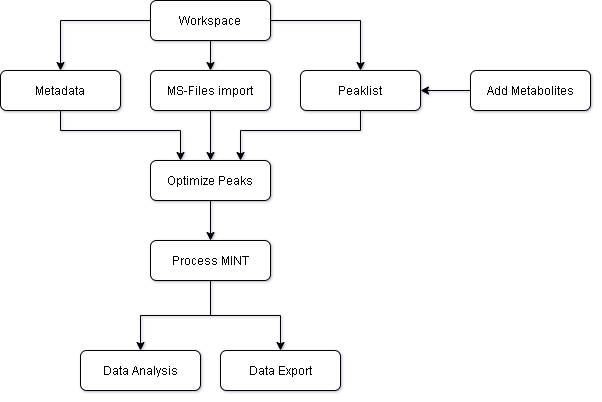

The diagram above was exported from draw.io. Its source (the exported page's mxGraphModel, read from the mxfile embedded in the PNG):
<mxGraphModel dx="2032" dy="1236" grid="1" gridSize="10" guides="1" tooltips="1" connect="1" arrows="1" fold="1" page="1" pageScale="1" pageWidth="850" pageHeight="1100" math="0" shadow="0">
  <root>
    <mxCell id="0" />
    <mxCell id="1" parent="0" />
    <mxCell id="4" style="edgeStyle=orthogonalEdgeStyle;rounded=0;orthogonalLoop=1;jettySize=auto;html=1;exitX=0.5;exitY=1;exitDx=0;exitDy=0;" parent="1" source="2" target="3" edge="1">
      <mxGeometry relative="1" as="geometry" />
    </mxCell>
    <mxCell id="33" style="edgeStyle=orthogonalEdgeStyle;rounded=0;orthogonalLoop=1;jettySize=auto;html=1;exitX=1;exitY=0.5;exitDx=0;exitDy=0;entryX=0.5;entryY=0;entryDx=0;entryDy=0;" edge="1" parent="1" source="2" target="8">
      <mxGeometry relative="1" as="geometry" />
    </mxCell>
    <mxCell id="40" style="edgeStyle=orthogonalEdgeStyle;rounded=0;orthogonalLoop=1;jettySize=auto;html=1;entryX=0.5;entryY=0;entryDx=0;entryDy=0;" edge="1" parent="1" source="2" target="25">
      <mxGeometry relative="1" as="geometry" />
    </mxCell>
    <mxCell id="2" value="Workspace" style="rounded=1;whiteSpace=wrap;html=1;" parent="1" vertex="1">
      <mxGeometry x="160" y="20" width="120" height="40" as="geometry" />
    </mxCell>
    <mxCell id="36" style="edgeStyle=orthogonalEdgeStyle;rounded=0;orthogonalLoop=1;jettySize=auto;html=1;entryX=0.5;entryY=0;entryDx=0;entryDy=0;" edge="1" parent="1" source="3" target="11">
      <mxGeometry relative="1" as="geometry" />
    </mxCell>
    <mxCell id="3" value="MS-Files import" style="rounded=1;whiteSpace=wrap;html=1;" parent="1" vertex="1">
      <mxGeometry x="160" y="90" width="120" height="40" as="geometry" />
    </mxCell>
    <mxCell id="39" style="edgeStyle=orthogonalEdgeStyle;rounded=0;orthogonalLoop=1;jettySize=auto;html=1;entryX=1;entryY=0.5;entryDx=0;entryDy=0;" edge="1" parent="1" source="7" target="8">
      <mxGeometry relative="1" as="geometry" />
    </mxCell>
    <mxCell id="7" value="Add Metabolites" style="rounded=1;whiteSpace=wrap;html=1;" parent="1" vertex="1">
      <mxGeometry x="480" y="90" width="120" height="40" as="geometry" />
    </mxCell>
    <mxCell id="37" style="edgeStyle=orthogonalEdgeStyle;rounded=0;orthogonalLoop=1;jettySize=auto;html=1;entryX=0.75;entryY=0;entryDx=0;entryDy=0;" edge="1" parent="1" source="8" target="11">
      <mxGeometry relative="1" as="geometry">
        <Array as="points">
          <mxPoint x="370" y="150" />
          <mxPoint x="250" y="150" />
        </Array>
      </mxGeometry>
    </mxCell>
    <mxCell id="8" value="Peaklist" style="rounded=1;whiteSpace=wrap;html=1;" parent="1" vertex="1">
      <mxGeometry x="310" y="90" width="120" height="40" as="geometry" />
    </mxCell>
    <mxCell id="42" style="edgeStyle=orthogonalEdgeStyle;rounded=0;orthogonalLoop=1;jettySize=auto;html=1;entryX=0.5;entryY=0;entryDx=0;entryDy=0;" edge="1" parent="1" source="11" target="16">
      <mxGeometry relative="1" as="geometry" />
    </mxCell>
    <mxCell id="11" value="Optimize Peaks" style="rounded=1;whiteSpace=wrap;html=1;" parent="1" vertex="1">
      <mxGeometry x="160" y="180" width="120" height="40" as="geometry" />
    </mxCell>
    <mxCell id="21" style="edgeStyle=orthogonalEdgeStyle;rounded=0;orthogonalLoop=1;jettySize=auto;html=1;" parent="1" source="16" target="17" edge="1">
      <mxGeometry relative="1" as="geometry" />
    </mxCell>
    <mxCell id="44" style="edgeStyle=orthogonalEdgeStyle;rounded=0;orthogonalLoop=1;jettySize=auto;html=1;entryX=0.5;entryY=0;entryDx=0;entryDy=0;" edge="1" parent="1" source="16" target="43">
      <mxGeometry relative="1" as="geometry" />
    </mxCell>
    <mxCell id="16" value="Process MINT" style="rounded=1;whiteSpace=wrap;html=1;" parent="1" vertex="1">
      <mxGeometry x="160" y="260" width="120" height="40" as="geometry" />
    </mxCell>
    <mxCell id="17" value="Data Analysis" style="rounded=1;whiteSpace=wrap;html=1;" parent="1" vertex="1">
      <mxGeometry x="90" y="370" width="120" height="40" as="geometry" />
    </mxCell>
    <mxCell id="41" style="edgeStyle=orthogonalEdgeStyle;rounded=0;orthogonalLoop=1;jettySize=auto;html=1;entryX=0.25;entryY=0;entryDx=0;entryDy=0;" edge="1" parent="1" source="25" target="11">
      <mxGeometry relative="1" as="geometry">
        <Array as="points">
          <mxPoint x="70" y="150" />
          <mxPoint x="190" y="150" />
        </Array>
      </mxGeometry>
    </mxCell>
    <mxCell id="25" value="Metadata" style="rounded=1;whiteSpace=wrap;html=1;" parent="1" vertex="1">
      <mxGeometry x="10" y="90" width="120" height="40" as="geometry" />
    </mxCell>
    <mxCell id="43" value="Data Export" style="rounded=1;whiteSpace=wrap;html=1;" vertex="1" parent="1">
      <mxGeometry x="230" y="370" width="120" height="40" as="geometry" />
    </mxCell>
  </root>
</mxGraphModel>